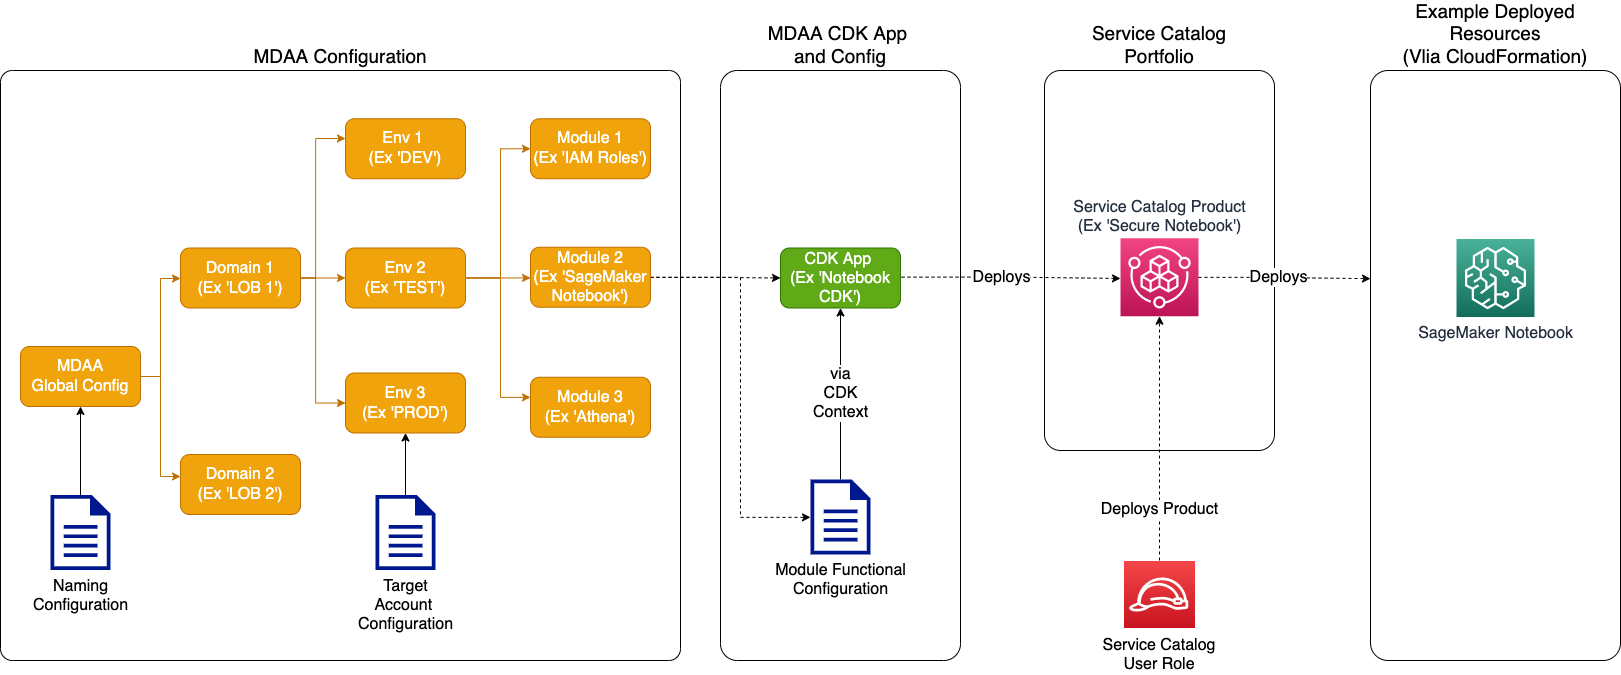

The diagram above was exported from draw.io. Its source (the exported page's mxGraphModel, read from the mxfile embedded in the PNG):
<mxGraphModel dx="3160" dy="2400" grid="1" gridSize="10" guides="1" tooltips="1" connect="1" arrows="1" fold="1" page="1" pageScale="1" pageWidth="1700" pageHeight="1100" background="#FFFFFF" math="0" shadow="0">
  <root>
    <mxCell id="0" />
    <mxCell id="1" parent="0" />
    <mxCell id="2" value="Example Deployed&lt;br style=&quot;font-size: 19px&quot;&gt;Resources&lt;br style=&quot;font-size: 19px&quot;&gt;(Vlia CloudFormation)" style="rounded=1;whiteSpace=wrap;html=1;fontSize=19;strokeWidth=1;arcSize=7;labelPosition=center;verticalLabelPosition=top;align=center;verticalAlign=bottom;fillColor=none;" vertex="1" parent="1">
      <mxGeometry x="1630" y="790" width="250" height="590" as="geometry" />
    </mxCell>
    <mxCell id="3" value="MDAA CDK App &lt;br style=&quot;font-size: 19px;&quot;&gt;and Config" style="rounded=1;whiteSpace=wrap;html=1;fontSize=19;strokeWidth=1;arcSize=7;labelPosition=center;verticalLabelPosition=top;align=center;verticalAlign=bottom;fillColor=none;" vertex="1" parent="1">
      <mxGeometry x="980" y="790" width="240" height="590" as="geometry" />
    </mxCell>
    <mxCell id="4" value="MDAA Configuration" style="rounded=1;whiteSpace=wrap;html=1;fontSize=19;strokeWidth=1;arcSize=2;labelPosition=center;verticalLabelPosition=top;align=center;verticalAlign=bottom;fillColor=none;" vertex="1" parent="1">
      <mxGeometry x="260" y="790" width="680" height="590" as="geometry" />
    </mxCell>
    <mxCell id="5" style="edgeStyle=orthogonalEdgeStyle;rounded=0;orthogonalLoop=1;jettySize=auto;html=1;fontSize=16;fillColor=#f0a30a;strokeColor=#BD7000;fontColor=#FFFFFF;" edge="1" source="7" target="11" parent="1">
      <mxGeometry relative="1" as="geometry">
        <Array as="points">
          <mxPoint x="420" y="1096" />
          <mxPoint x="420" y="998" />
        </Array>
      </mxGeometry>
    </mxCell>
    <mxCell id="6" style="edgeStyle=orthogonalEdgeStyle;rounded=0;orthogonalLoop=1;jettySize=auto;html=1;fontSize=16;fillColor=#f0a30a;strokeColor=#BD7000;fontColor=#FFFFFF;" edge="1" source="7" target="12" parent="1">
      <mxGeometry relative="1" as="geometry">
        <Array as="points">
          <mxPoint x="420" y="1096" />
          <mxPoint x="420" y="1196" />
        </Array>
      </mxGeometry>
    </mxCell>
    <mxCell id="7" value="MDAA&lt;br&gt;Global Config" style="rounded=1;whiteSpace=wrap;html=1;fontSize=16;fillColor=#f0a30a;strokeColor=#BD7000;fontColor=#FFFFFF;" vertex="1" parent="1">
      <mxGeometry x="280" y="1066" width="120" height="60" as="geometry" />
    </mxCell>
    <mxCell id="8" style="edgeStyle=orthogonalEdgeStyle;rounded=0;orthogonalLoop=1;jettySize=auto;html=1;fontSize=16;exitX=1;exitY=0.5;exitDx=0;exitDy=0;fillColor=#f0a30a;strokeColor=#BD7000;fontColor=#FFFFFF;" edge="1" target="25" parent="1">
      <mxGeometry relative="1" as="geometry">
        <mxPoint x="555.0000000000005" y="997.5" as="sourcePoint" />
        <Array as="points">
          <mxPoint x="575" y="998" />
          <mxPoint x="575" y="858" />
        </Array>
      </mxGeometry>
    </mxCell>
    <mxCell id="9" style="edgeStyle=orthogonalEdgeStyle;rounded=0;orthogonalLoop=1;jettySize=auto;html=1;fontSize=16;fillColor=#f0a30a;strokeColor=#BD7000;fontColor=#FFFFFF;" edge="1" target="16" parent="1">
      <mxGeometry relative="1" as="geometry">
        <mxPoint x="555.0000000000005" y="997.5" as="sourcePoint" />
        <Array as="points" />
      </mxGeometry>
    </mxCell>
    <mxCell id="10" style="edgeStyle=orthogonalEdgeStyle;rounded=0;orthogonalLoop=1;jettySize=auto;html=1;fontSize=16;exitX=1;exitY=0.5;exitDx=0;exitDy=0;fillColor=#f0a30a;strokeColor=#BD7000;fontColor=#FFFFFF;entryX=0;entryY=0.5;entryDx=0;entryDy=0;" edge="1" target="17" parent="1">
      <mxGeometry relative="1" as="geometry">
        <mxPoint x="555.0000000000005" y="997.5" as="sourcePoint" />
        <Array as="points">
          <mxPoint x="575" y="998" />
          <mxPoint x="575" y="1123" />
        </Array>
      </mxGeometry>
    </mxCell>
    <mxCell id="11" value="Domain 1&lt;br&gt;(Ex 'LOB 1')" style="rounded=1;whiteSpace=wrap;html=1;fontSize=16;fillColor=#f0a30a;strokeColor=#BD7000;fontColor=#FFFFFF;" vertex="1" parent="1">
      <mxGeometry x="440" y="967.5" width="120" height="60" as="geometry" />
    </mxCell>
    <mxCell id="12" value="Domain&amp;nbsp;2&lt;br&gt;(Ex 'LOB 2')" style="rounded=1;whiteSpace=wrap;html=1;fontSize=16;fillColor=#f0a30a;strokeColor=#BD7000;fontColor=#FFFFFF;" vertex="1" parent="1">
      <mxGeometry x="440" y="1174" width="120" height="60" as="geometry" />
    </mxCell>
    <mxCell id="13" style="edgeStyle=orthogonalEdgeStyle;rounded=0;orthogonalLoop=1;jettySize=auto;html=1;fontSize=16;fillColor=#f0a30a;strokeColor=#BD7000;fontColor=#FFFFFF;exitX=1;exitY=0.5;exitDx=0;exitDy=0;entryX=0;entryY=0.5;entryDx=0;entryDy=0;" edge="1" source="16" target="26" parent="1">
      <mxGeometry relative="1" as="geometry">
        <mxPoint x="445" y="1266" as="targetPoint" />
        <Array as="points">
          <mxPoint x="760" y="998" />
          <mxPoint x="760" y="868" />
        </Array>
      </mxGeometry>
    </mxCell>
    <mxCell id="14" style="edgeStyle=orthogonalEdgeStyle;rounded=0;orthogonalLoop=1;jettySize=auto;html=1;fontSize=16;fillColor=#f0a30a;strokeColor=#BD7000;fontColor=#FFFFFF;exitX=1;exitY=0.5;exitDx=0;exitDy=0;entryX=0;entryY=0.5;entryDx=0;entryDy=0;" edge="1" source="16" target="20" parent="1">
      <mxGeometry relative="1" as="geometry">
        <Array as="points">
          <mxPoint x="725" y="998" />
          <mxPoint x="790" y="997" />
        </Array>
      </mxGeometry>
    </mxCell>
    <mxCell id="15" style="edgeStyle=orthogonalEdgeStyle;rounded=0;orthogonalLoop=1;jettySize=auto;html=1;fontSize=16;fillColor=#f0a30a;strokeColor=#BD7000;fontColor=#FFFFFF;exitX=1;exitY=0.5;exitDx=0;exitDy=0;" edge="1" source="16" target="21" parent="1">
      <mxGeometry relative="1" as="geometry">
        <Array as="points">
          <mxPoint x="760" y="998" />
          <mxPoint x="760" y="1117" />
        </Array>
      </mxGeometry>
    </mxCell>
    <mxCell id="16" value="Env 2&lt;br&gt;(Ex 'TEST')" style="rounded=1;whiteSpace=wrap;html=1;fontSize=16;fillColor=#f0a30a;strokeColor=#BD7000;fontColor=#FFFFFF;" vertex="1" parent="1">
      <mxGeometry x="605" y="967.5" width="120" height="60" as="geometry" />
    </mxCell>
    <mxCell id="17" value="Env 3&lt;br&gt;(Ex 'PROD')" style="rounded=1;whiteSpace=wrap;html=1;fontSize=16;fillColor=#f0a30a;strokeColor=#BD7000;fontColor=#FFFFFF;" vertex="1" parent="1">
      <mxGeometry x="605" y="1092.5" width="120" height="60" as="geometry" />
    </mxCell>
    <mxCell id="18" style="edgeStyle=orthogonalEdgeStyle;rounded=0;orthogonalLoop=1;jettySize=auto;html=1;entryX=0;entryY=0.5;entryDx=0;entryDy=0;fontSize=16;fontColor=#000000;dashed=1;" edge="1" source="20" target="22" parent="1">
      <mxGeometry relative="1" as="geometry" />
    </mxCell>
    <mxCell id="19" style="edgeStyle=orthogonalEdgeStyle;rounded=0;orthogonalLoop=1;jettySize=auto;html=1;entryX=0;entryY=0.5;entryDx=0;entryDy=0;entryPerimeter=0;fontSize=16;fontColor=#000000;dashed=1;" edge="1" source="20" target="24" parent="1">
      <mxGeometry relative="1" as="geometry">
        <Array as="points">
          <mxPoint x="1000" y="997" />
          <mxPoint x="1000" y="1237" />
          <mxPoint x="1070" y="1237" />
        </Array>
      </mxGeometry>
    </mxCell>
    <mxCell id="20" value="Module 2&lt;br&gt;(Ex 'SageMaker Notebook')" style="rounded=1;whiteSpace=wrap;html=1;fontSize=16;fillColor=#f0a30a;strokeColor=#BD7000;fontColor=#FFFFFF;" vertex="1" parent="1">
      <mxGeometry x="790" y="966.75" width="120" height="60" as="geometry" />
    </mxCell>
    <mxCell id="21" value="Module 3&lt;br&gt;(Ex 'Athena')" style="rounded=1;whiteSpace=wrap;html=1;fontSize=16;fillColor=#f0a30a;strokeColor=#BD7000;fontColor=#FFFFFF;" vertex="1" parent="1">
      <mxGeometry x="790" y="1096.75" width="120" height="60" as="geometry" />
    </mxCell>
    <mxCell id="22" value="CDK App &lt;br&gt;(Ex 'Notebook CDK')" style="rounded=1;whiteSpace=wrap;html=1;fontSize=16;fillColor=#60a917;strokeColor=#2D7600;fontColor=#ffffff;" vertex="1" parent="1">
      <mxGeometry x="1040" y="967.5" width="120" height="60" as="geometry" />
    </mxCell>
    <mxCell id="23" value="via&lt;br&gt;CDK&lt;br&gt;Context" style="edgeStyle=orthogonalEdgeStyle;rounded=0;orthogonalLoop=1;jettySize=auto;html=1;fontSize=16;fontColor=#000000;" edge="1" source="24" target="22" parent="1">
      <mxGeometry relative="1" as="geometry">
        <Array as="points">
          <mxPoint x="1110" y="975.5" />
          <mxPoint x="1110" y="975.5" />
        </Array>
      </mxGeometry>
    </mxCell>
    <mxCell id="24" value="Module Functional&lt;br&gt;Configuration" style="aspect=fixed;pointerEvents=1;shadow=0;dashed=0;html=1;strokeColor=none;labelPosition=center;verticalLabelPosition=bottom;verticalAlign=top;align=center;fillColor=#00188D;shape=mxgraph.mscae.enterprise.document;fontSize=16;fontColor=#000000;" vertex="1" parent="1">
      <mxGeometry x="1070" y="1199" width="60" height="75" as="geometry" />
    </mxCell>
    <mxCell id="25" value="Env 1 &lt;br&gt;(Ex 'DEV')" style="rounded=1;whiteSpace=wrap;html=1;fontSize=16;fillColor=#f0a30a;strokeColor=#BD7000;fontColor=#FFFFFF;" vertex="1" parent="1">
      <mxGeometry x="605" y="838.25" width="120" height="60" as="geometry" />
    </mxCell>
    <mxCell id="26" value="Module 1&lt;br&gt;(Ex 'IAM Roles')" style="rounded=1;whiteSpace=wrap;html=1;fontSize=16;fillColor=#f0a30a;strokeColor=#BD7000;fontColor=#FFFFFF;" vertex="1" parent="1">
      <mxGeometry x="790" y="838.25" width="120" height="60" as="geometry" />
    </mxCell>
    <mxCell id="27" style="edgeStyle=orthogonalEdgeStyle;rounded=0;orthogonalLoop=1;jettySize=auto;html=1;fontSize=25;" edge="1" source="28" target="7" parent="1">
      <mxGeometry relative="1" as="geometry" />
    </mxCell>
    <mxCell id="28" value="Naming&lt;br&gt;Configuration" style="aspect=fixed;pointerEvents=1;shadow=0;dashed=0;html=1;strokeColor=none;labelPosition=center;verticalLabelPosition=bottom;verticalAlign=top;align=center;fillColor=#00188D;shape=mxgraph.mscae.enterprise.document;fontSize=16;fontColor=#000000;" vertex="1" parent="1">
      <mxGeometry x="310" y="1214.5" width="60" height="75" as="geometry" />
    </mxCell>
    <mxCell id="29" style="edgeStyle=orthogonalEdgeStyle;rounded=0;orthogonalLoop=1;jettySize=auto;html=1;fontSize=25;" edge="1" source="30" target="17" parent="1">
      <mxGeometry relative="1" as="geometry" />
    </mxCell>
    <mxCell id="30" value="Target&lt;br&gt;Account &lt;br&gt;Configuration" style="aspect=fixed;pointerEvents=1;shadow=0;dashed=0;html=1;strokeColor=none;labelPosition=center;verticalLabelPosition=bottom;verticalAlign=top;align=center;fillColor=#00188D;shape=mxgraph.mscae.enterprise.document;fontSize=16;fontColor=#000000;" vertex="1" parent="1">
      <mxGeometry x="635" y="1214.5" width="60" height="75" as="geometry" />
    </mxCell>
    <mxCell id="31" value="Service Catalog&lt;br&gt;Portfolio" style="rounded=1;whiteSpace=wrap;html=1;fontSize=19;strokeWidth=1;arcSize=7;labelPosition=center;verticalLabelPosition=top;align=center;verticalAlign=bottom;fillColor=none;" vertex="1" parent="1">
      <mxGeometry x="1304" y="790" width="230" height="380" as="geometry" />
    </mxCell>
    <mxCell id="32" value="Service Catalog Product&lt;br&gt;(Ex 'Secure Notebook')" style="sketch=0;points=[[0,0,0],[0.25,0,0],[0.5,0,0],[0.75,0,0],[1,0,0],[0,1,0],[0.25,1,0],[0.5,1,0],[0.75,1,0],[1,1,0],[0,0.25,0],[0,0.5,0],[0,0.75,0],[1,0.25,0],[1,0.5,0],[1,0.75,0]];points=[[0,0,0],[0.25,0,0],[0.5,0,0],[0.75,0,0],[1,0,0],[0,1,0],[0.25,1,0],[0.5,1,0],[0.75,1,0],[1,1,0],[0,0.25,0],[0,0.5,0],[0,0.75,0],[1,0.25,0],[1,0.5,0],[1,0.75,0]];outlineConnect=0;fontColor=#232F3E;gradientColor=#F34482;gradientDirection=north;fillColor=#BC1356;strokeColor=#ffffff;dashed=0;verticalLabelPosition=top;verticalAlign=bottom;align=center;html=1;fontSize=16;fontStyle=0;aspect=fixed;shape=mxgraph.aws4.resourceIcon;resIcon=mxgraph.aws4.service_catalog;labelPosition=center;" vertex="1" parent="1">
      <mxGeometry x="1380" y="957.75" width="78" height="78" as="geometry" />
    </mxCell>
    <mxCell id="33" value="Deploys" style="edgeStyle=orthogonalEdgeStyle;rounded=0;orthogonalLoop=1;jettySize=auto;html=1;fontSize=16;fontColor=#000000;dashed=1;" edge="1" parent="1">
      <mxGeometry x="-0.0826" relative="1" as="geometry">
        <mxPoint x="1161" y="996.6700000000001" as="sourcePoint" />
        <mxPoint x="1380" y="998" as="targetPoint" />
        <Array as="points">
          <mxPoint x="1270" y="997" />
          <mxPoint x="1270" y="998" />
        </Array>
        <mxPoint as="offset" />
      </mxGeometry>
    </mxCell>
    <mxCell id="34" value="Deploys" style="edgeStyle=orthogonalEdgeStyle;rounded=0;orthogonalLoop=1;jettySize=auto;html=1;fontSize=16;fontColor=#000000;dashed=1;" edge="1" source="32" parent="1">
      <mxGeometry x="-0.0826" relative="1" as="geometry">
        <mxPoint x="1411" y="996.83" as="sourcePoint" />
        <mxPoint x="1630" y="998.1599999999994" as="targetPoint" />
        <Array as="points">
          <mxPoint x="1520" y="997" />
          <mxPoint x="1520" y="998" />
        </Array>
        <mxPoint as="offset" />
      </mxGeometry>
    </mxCell>
    <mxCell id="35" value="SageMaker Notebook" style="sketch=0;points=[[0,0,0],[0.25,0,0],[0.5,0,0],[0.75,0,0],[1,0,0],[0,1,0],[0.25,1,0],[0.5,1,0],[0.75,1,0],[1,1,0],[0,0.25,0],[0,0.5,0],[0,0.75,0],[1,0.25,0],[1,0.5,0],[1,0.75,0]];outlineConnect=0;fontColor=#232F3E;gradientColor=#4AB29A;gradientDirection=north;fillColor=#116D5B;strokeColor=#ffffff;dashed=0;verticalLabelPosition=bottom;verticalAlign=top;align=center;html=1;fontSize=16;fontStyle=0;aspect=fixed;shape=mxgraph.aws4.resourceIcon;resIcon=mxgraph.aws4.sagemaker;" vertex="1" parent="1">
      <mxGeometry x="1716" y="958.5" width="78" height="78" as="geometry" />
    </mxCell>
    <mxCell id="36" value="Service Catalog&#10;User Role" style="group;labelPosition=center;verticalLabelPosition=bottom;align=center;verticalAlign=top;fontSize=16;" vertex="1" connectable="0" parent="1">
      <mxGeometry x="1383" y="1280" width="72" height="68" as="geometry" />
    </mxCell>
    <mxCell id="37" value="" style="rounded=0;whiteSpace=wrap;html=1;verticalAlign=top;fillColor=#C7131F;strokeColor=#ffffff;fontColor=#232F3E;sketch=0;gradientColor=#F54749;gradientDirection=north;dashed=0;fontStyle=0;" vertex="1" parent="36">
      <mxGeometry width="72" height="68" as="geometry" />
    </mxCell>
    <mxCell id="38" value="" style="sketch=0;outlineConnect=0;dashed=0;verticalLabelPosition=bottom;verticalAlign=top;align=center;html=1;fontSize=12;fontStyle=0;aspect=fixed;pointerEvents=1;shape=mxgraph.aws4.role;" vertex="1" parent="36">
      <mxGeometry x="5" y="17" width="60.27" height="34" as="geometry" />
    </mxCell>
    <mxCell id="39" value="Deploys Product" style="edgeStyle=orthogonalEdgeStyle;rounded=0;orthogonalLoop=1;jettySize=auto;html=1;fontSize=16;fontColor=#000000;dashed=1;" edge="1" source="37" target="32" parent="1">
      <mxGeometry x="-0.5882" relative="1" as="geometry">
        <mxPoint as="offset" />
      </mxGeometry>
    </mxCell>
  </root>
</mxGraphModel>